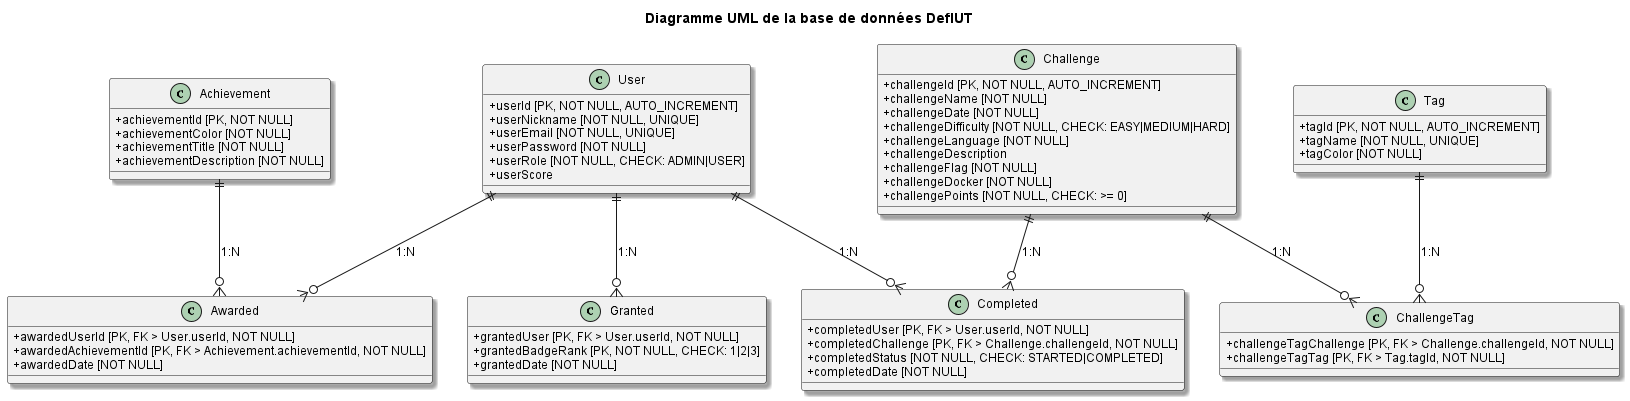

The diagram above was rendered by PlantUML. Its source (embedded in the PNG):
@startuml
title **Diagramme UML de la base de données DefIUT**

' --- Configuration pour un rendu optimal ---
skinparam monochrome false
skinparam shadowing true
skinparam defaultFontName Arial
skinparam defaultFontSize 12
skinparam classAttributeIconSize 0

' --- Définition des entités ---
class User {
  + userId [PK, NOT NULL, AUTO_INCREMENT]
  + userNickname [NOT NULL, UNIQUE]
  + userEmail [NOT NULL, UNIQUE]
  + userPassword [NOT NULL]
  + userRole [NOT NULL, CHECK: ADMIN|USER]
  + userScore
}

class Challenge {
  + challengeId [PK, NOT NULL, AUTO_INCREMENT]
  + challengeName [NOT NULL]
  + challengeDate [NOT NULL]
  + challengeDifficulty [NOT NULL, CHECK: EASY|MEDIUM|HARD]
  + challengeLanguage [NOT NULL]
  + challengeDescription
  + challengeFlag [NOT NULL]
  + challengeDocker [NOT NULL]
  + challengePoints [NOT NULL, CHECK: >= 0]
}

class Tag {
  + tagId [PK, NOT NULL, AUTO_INCREMENT]
  + tagName [NOT NULL, UNIQUE]
  + tagColor [NOT NULL]
}

class Achievement {
  + achievementId [PK, NOT NULL]
  + achievementColor [NOT NULL]
  + achievementTitle [NOT NULL]
  + achievementDescription [NOT NULL]
}

class Granted {
  + grantedUser [PK, FK > User.userId, NOT NULL]
  + grantedBadgeRank [PK, NOT NULL, CHECK: 1|2|3]
  + grantedDate [NOT NULL]
}

class Completed {
  + completedUser [PK, FK > User.userId, NOT NULL]
  + completedChallenge [PK, FK > Challenge.challengeId, NOT NULL]
  + completedStatus [NOT NULL, CHECK: STARTED|COMPLETED]
  + completedDate [NOT NULL]
}

class ChallengeTag {
  + challengeTagChallenge [PK, FK > Challenge.challengeId, NOT NULL]
  + challengeTagTag [PK, FK > Tag.tagId, NOT NULL]
}

class Awarded {
  + awardedUserId [PK, FK > User.userId, NOT NULL]
  + awardedAchievementId [PK, FK > Achievement.achievementId, NOT NULL]
  + awardedDate [NOT NULL]
}

' --- Relations ---
User ||--o{ Completed : "1:N"
User ||--o{ Granted : "1:N"
User ||--o{ Awarded : "1:N"

Challenge ||--o{ Completed : "1:N"
Challenge ||--o{ ChallengeTag : "1:N"

Tag ||--o{ ChallengeTag : "1:N"

Achievement ||--o{ Awarded : "1:N"
@enduml